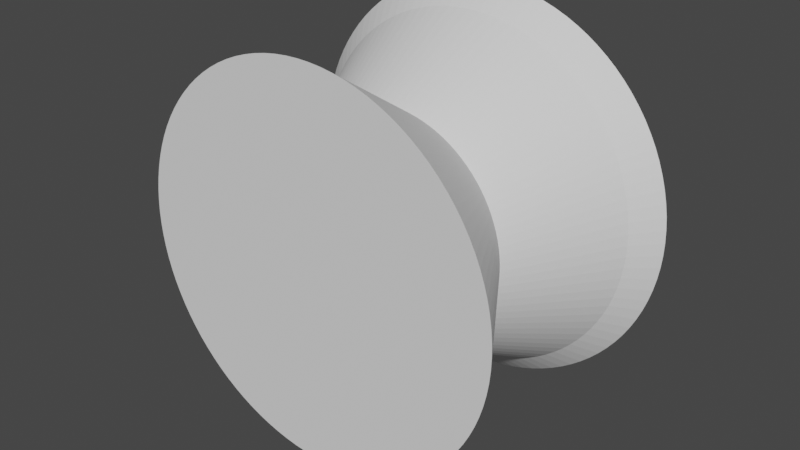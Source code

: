 # Source: nozzle.blend  (saved by Blender 2.80.75; exported with 4.5.12 LTS)
import bpy
from mathutils import Matrix  # noqa: F401  (used for matrix-valued properties, if any)

bpy.ops.wm.read_factory_settings(use_empty=True)
scene = bpy.context.scene
scene.name = 'Scene'

# ---- collections
col_collection = bpy.data.collections.new('Collection'); scene.collection.children.link(col_collection)

# ---- world
world_world = bpy.data.worlds.new('World'); scene.world = world_world
world_world.use_nodes = True; world_world.node_tree.nodes.clear()
_N = world_world.node_tree.nodes; _L = world_world.node_tree.links
n0 = _N.new('ShaderNodeOutputWorld'); n0.name = 'World Output'; n0.location = (300, 300)
n1 = _N.new('ShaderNodeBackground'); n1.name = 'Background'; n1.location = (10, 300)
n1.inputs[0].default_value = (0.05088, 0.05088, 0.05088, 1.0)
_L.new(n1.outputs[0], n0.inputs[0])
n0.is_active_output = True
world_world.color = (0.05088, 0.05088, 0.05088)
world_world.use_sun_shadow = False
world_world.sun_shadow_jitter_overblur = 0.0

# ---- meshes
me_cylinder = bpy.data.meshes.new('Cylinder')
me_cylinder.from_pydata([(0.7084, 0.2981, 5.962e-08), (0.8, 0.3981, 7.814e-08), (0.707, 0.2981, 0.04448), (0.7984, 0.3981, 0.05023), (0.7028, 0.2981, 0.08879), (0.7937, 0.3981, 0.1003), (0.6958, 0.2981, 0.1327), (0.7858, 0.3981, 0.1499), (0.6861, 0.2981, 0.1762), (0.7749, 0.3981, 0.199), (0.6737, 0.2981, 0.2189), (0.7608, 0.3981, 0.2472), (0.6587, 0.2981, 0.2608), (0.7438, 0.3981, 0.2945), (0.641, 0.2981, 0.3016), (0.7239, 0.3981, 0.3406), (0.6208, 0.2981, 0.3413), (0.701, 0.3981, 0.3854), (0.5981, 0.2981, 0.3796), (0.6755, 0.3981, 0.4287), (0.5731, 0.2981, 0.4164), (0.6472, 0.3981, 0.4702), (0.5458, 0.2981, 0.4515), (0.6164, 0.3981, 0.5099), (0.5164, 0.2981, 0.4849), (0.5832, 0.3981, 0.5476), (0.4849, 0.2981, 0.5164), (0.5476, 0.3981, 0.5832), (0.4515, 0.2981, 0.5458), (0.5099, 0.3981, 0.6164), (0.4164, 0.2981, 0.5731), (0.4702, 0.3981, 0.6472), (0.3796, 0.2981, 0.5981), (0.4287, 0.3981, 0.6755), (0.3413, 0.2981, 0.6208), (0.3854, 0.3981, 0.701), (0.3016, 0.2981, 0.641), (0.3406, 0.3981, 0.7239), (0.2608, 0.2981, 0.6587), (0.2945, 0.3981, 0.7438), (0.2189, 0.2981, 0.6737), (0.2472, 0.3981, 0.7608), (0.1762, 0.2981, 0.6861), (0.199, 0.3981, 0.7749), (0.1327, 0.2981, 0.6958), (0.1499, 0.3981, 0.7858), (0.08879, 0.2981, 0.7028), (0.1003, 0.3981, 0.7937), (0.04448, 0.2981, 0.707), (0.05023, 0.3981, 0.7984), (-5.865e-07, 0.2981, 0.7084), (-6.654e-07, 0.3981, 0.8), (-0.04448, 0.2981, 0.707), (-0.05023, 0.3981, 0.7984), (-0.08879, 0.2981, 0.7028), (-0.1003, 0.3981, 0.7937), (-0.1327, 0.2981, 0.6958), (-0.1499, 0.3981, 0.7858), (-0.1762, 0.2981, 0.6861), (-0.199, 0.3981, 0.7749), (-0.2189, 0.2981, 0.6737), (-0.2472, 0.3981, 0.7608), (-0.2608, 0.2981, 0.6587), (-0.2945, 0.3981, 0.7438), (-0.3016, 0.2981, 0.641), (-0.3406, 0.3981, 0.7239), (-0.3413, 0.2981, 0.6208), (-0.3854, 0.3981, 0.701), (-0.3796, 0.2981, 0.5981), (-0.4287, 0.3981, 0.6755), (-0.4164, 0.2981, 0.5731), (-0.4702, 0.3981, 0.6472), (-0.4516, 0.2981, 0.5458), (-0.5099, 0.3981, 0.6164), (-0.4849, 0.2981, 0.5164), (-0.5476, 0.3981, 0.5832), (-0.5164, 0.2981, 0.4849), (-0.5832, 0.3981, 0.5476), (-0.5458, 0.2981, 0.4515), (-0.6164, 0.3981, 0.5099), (-0.5731, 0.2981, 0.4164), (-0.6472, 0.3981, 0.4702), (-0.5981, 0.2981, 0.3796), (-0.6755, 0.3981, 0.4287), (-0.6208, 0.2981, 0.3413), (-0.701, 0.3981, 0.3854), (-0.641, 0.2981, 0.3016), (-0.7239, 0.3981, 0.3406), (-0.6587, 0.2981, 0.2608), (-0.7438, 0.3981, 0.2945), (-0.6737, 0.2981, 0.2189), (-0.7608, 0.3981, 0.2472), (-0.6861, 0.2981, 0.1762), (-0.7749, 0.3981, 0.199), (-0.6959, 0.2981, 0.1327), (-0.7858, 0.3981, 0.1499), (-0.7028, 0.2981, 0.08879), (-0.7937, 0.3981, 0.1003), (-0.707, 0.2981, 0.04448), (-0.7984, 0.3981, 0.05023), (-0.7084, 0.2981, -6.779e-07), (-0.8, 0.3981, -7.547e-07), (-0.707, 0.2981, -0.04448), (-0.7984, 0.3981, -0.05023), (-0.7028, 0.2981, -0.08879), (-0.7937, 0.3981, -0.1003), (-0.6958, 0.2981, -0.1327), (-0.7858, 0.3981, -0.1499), (-0.6861, 0.2981, -0.1762), (-0.7749, 0.3981, -0.199), (-0.6737, 0.2981, -0.2189), (-0.7608, 0.3981, -0.2472), (-0.6587, 0.2981, -0.2608), (-0.7438, 0.3981, -0.2945), (-0.641, 0.2981, -0.3016), (-0.7239, 0.3981, -0.3406), (-0.6208, 0.2981, -0.3413), (-0.701, 0.3981, -0.3854), (-0.5981, 0.2981, -0.3796), (-0.6755, 0.3981, -0.4287), (-0.5731, 0.2981, -0.4164), (-0.6472, 0.3981, -0.4702), (-0.5458, 0.2981, -0.4516), (-0.6164, 0.3981, -0.5099), (-0.5164, 0.2981, -0.4849), (-0.5832, 0.3981, -0.5476), (-0.4849, 0.2981, -0.5164), (-0.5476, 0.3981, -0.5832), (-0.4515, 0.2981, -0.5458), (-0.5099, 0.3981, -0.6164), (-0.4164, 0.2981, -0.5731), (-0.4702, 0.3981, -0.6472), (-0.3796, 0.2981, -0.5981), (-0.4287, 0.3981, -0.6755), (-0.3413, 0.2981, -0.6208), (-0.3854, 0.3981, -0.701), (-0.3016, 0.2981, -0.641), (-0.3406, 0.3981, -0.7239), (-0.2608, 0.2981, -0.6587), (-0.2945, 0.3981, -0.7438), (-0.2189, 0.2981, -0.6737), (-0.2472, 0.3981, -0.7608), (-0.1762, 0.2981, -0.6861), (-0.199, 0.3981, -0.7749), (-0.1327, 0.2981, -0.6958), (-0.1499, 0.3981, -0.7858), (-0.08879, 0.2981, -0.7028), (-0.1003, 0.3981, -0.7937), (-0.04448, 0.2981, -0.707), (-0.05023, 0.3981, -0.7984), (7.197e-07, 0.2981, -0.7084), (8.096e-07, 0.3981, -0.8), (0.04448, 0.2981, -0.707), (0.05023, 0.3981, -0.7984), (0.08879, 0.2981, -0.7028), (0.1003, 0.3981, -0.7937), (0.1327, 0.2981, -0.6958), (0.1499, 0.3981, -0.7858), (0.1762, 0.2981, -0.6861), (0.199, 0.3981, -0.7749), (0.2189, 0.2981, -0.6737), (0.2472, 0.3981, -0.7608), (0.2608, 0.2981, -0.6587), (0.2945, 0.3981, -0.7438), (0.3016, 0.2981, -0.641), (0.3406, 0.3981, -0.7239), (0.3413, 0.2981, -0.6208), (0.3854, 0.3981, -0.701), (0.3796, 0.2981, -0.5981), (0.4287, 0.3981, -0.6755), (0.4164, 0.2981, -0.5731), (0.4702, 0.3981, -0.6472), (0.4516, 0.2981, -0.5458), (0.5099, 0.3981, -0.6164), (0.4849, 0.2981, -0.5164), (0.5476, 0.3981, -0.5832), (0.5164, 0.2981, -0.4849), (0.5832, 0.3981, -0.5476), (0.5458, 0.2981, -0.4515), (0.6164, 0.3981, -0.5099), (0.5731, 0.2981, -0.4164), (0.6472, 0.3981, -0.4702), (0.5981, 0.2981, -0.3796), (0.6755, 0.3981, -0.4287), (0.6208, 0.2981, -0.3413), (0.701, 0.3981, -0.3854), (0.641, 0.2981, -0.3016), (0.7239, 0.3981, -0.3406), (0.6587, 0.2981, -0.2608), (0.7438, 0.3981, -0.2945), (0.6737, 0.2981, -0.2189), (0.7608, 0.3981, -0.2472), (0.6861, 0.2981, -0.1762), (0.7749, 0.3981, -0.199), (0.6958, 0.2981, -0.1327), (0.7858, 0.3981, -0.1499), (0.7028, 0.2981, -0.08878), (0.7937, 0.3981, -0.1003), (0.707, 0.2981, -0.04448), (0.7984, 0.3981, -0.05023), (0.7493, -0.5636, -4.33e-08), (0.7478, -0.5636, 0.04705), (0.7434, -0.5636, 0.09391), (0.736, -0.5636, 0.1404), (0.7258, -0.5636, 0.1863), (0.7126, -0.5636, 0.2315), (0.6967, -0.5636, 0.2758), (0.678, -0.5636, 0.319), (0.6566, -0.5636, 0.361), (0.6327, -0.5636, 0.4015), (0.6062, -0.5636, 0.4404), (0.5774, -0.5636, 0.4776), (0.5462, -0.5636, 0.5129), (0.5129, -0.5636, 0.5462), (0.4776, -0.5636, 0.5774), (0.4404, -0.5636, 0.6062), (0.4015, -0.5636, 0.6327), (0.361, -0.5636, 0.6566), (0.319, -0.5636, 0.678), (0.2758, -0.5636, 0.6967), (0.2315, -0.5636, 0.7126), (0.1863, -0.5636, 0.7258), (0.1404, -0.5636, 0.736), (0.09391, -0.5636, 0.7434), (0.04705, -0.5636, 0.7478), (-4.949e-07, -0.5636, 0.7493), (-0.04705, -0.5636, 0.7478), (-0.09391, -0.5636, 0.7434), (-0.1404, -0.5636, 0.736), (-0.1863, -0.5636, 0.7258), (-0.2315, -0.5636, 0.7126), (-0.2758, -0.5636, 0.6967), (-0.319, -0.5636, 0.678), (-0.361, -0.5636, 0.6566), (-0.4015, -0.5636, 0.6327), (-0.4404, -0.5636, 0.6062), (-0.4776, -0.5636, 0.5774), (-0.5129, -0.5636, 0.5462), (-0.5462, -0.5636, 0.5129), (-0.5774, -0.5636, 0.4776), (-0.6062, -0.5636, 0.4404), (-0.6327, -0.5636, 0.4015), (-0.6566, -0.5636, 0.361), (-0.678, -0.5636, 0.319), (-0.6967, -0.5636, 0.2758), (-0.7126, -0.5636, 0.2315), (-0.7258, -0.5636, 0.1863), (-0.736, -0.5636, 0.1404), (-0.7434, -0.5636, 0.09391), (-0.7478, -0.5636, 0.04705), (-0.7493, -0.5636, -8.234e-07), (-0.7478, -0.5636, -0.04705), (-0.7434, -0.5636, -0.09391), (-0.736, -0.5636, -0.1404), (-0.7258, -0.5636, -0.1863), (-0.7126, -0.5636, -0.2315), (-0.6967, -0.5636, -0.2758), (-0.678, -0.5636, -0.319), (-0.6566, -0.5636, -0.361), (-0.6327, -0.5636, -0.4015), (-0.6062, -0.5636, -0.4404), (-0.5774, -0.5636, -0.4776), (-0.5462, -0.5636, -0.5129), (-0.5129, -0.5636, -0.5462), (-0.4776, -0.5636, -0.5774), (-0.4404, -0.5636, -0.6062), (-0.4015, -0.5636, -0.6327), (-0.361, -0.5636, -0.6566), (-0.319, -0.5636, -0.678), (-0.2758, -0.5636, -0.6967), (-0.2315, -0.5636, -0.7126), (-0.1863, -0.5636, -0.7258), (-0.1404, -0.5636, -0.736), (-0.09391, -0.5636, -0.7434), (-0.04705, -0.5636, -0.7478), (8.866e-07, -0.5636, -0.7493), (0.04705, -0.5636, -0.7478), (0.09391, -0.5636, -0.7434), (0.1404, -0.5636, -0.736), (0.1863, -0.5636, -0.7258), (0.2315, -0.5636, -0.7126), (0.2758, -0.5636, -0.6967), (0.319, -0.5636, -0.678), (0.361, -0.5636, -0.6566), (0.4015, -0.5636, -0.6327), (0.4404, -0.5636, -0.6062), (0.4776, -0.5636, -0.5774), (0.5129, -0.5636, -0.5462), (0.5462, -0.5636, -0.5129), (0.5774, -0.5636, -0.4776), (0.6062, -0.5636, -0.4404), (0.6327, -0.5636, -0.4015), (0.6566, -0.5636, -0.361), (0.678, -0.5636, -0.319), (0.6967, -0.5636, -0.2758), (0.7126, -0.5636, -0.2315), (0.7258, -0.5636, -0.1863), (0.736, -0.5636, -0.1404), (0.7434, -0.5636, -0.09391), (0.7478, -0.5636, -0.04705), (0.3444, -0.1327, -0.3234), (0.3234, -0.1327, -0.3444), (-0.1175, -0.1327, -0.4576), (-0.146, -0.1327, -0.4494), (-0.4576, -0.1327, -0.1175), (-0.4641, -0.1327, -0.08853), (-0.3234, -0.1327, 0.3444), (-0.3012, -0.1327, 0.364), (0.146, -0.1327, 0.4494), (0.1739, -0.1327, 0.4393), (0.4641, -0.1327, 0.08853), (0.4688, -0.1327, 0.05922), (0.364, -0.1327, -0.3012), (-0.08853, -0.1327, -0.4641), (-0.4494, -0.1327, -0.146), (-0.3444, -0.1327, 0.3234), (0.1175, -0.1327, 0.4576), (0.4576, -0.1327, 0.1175), (0.3822, -0.1327, -0.2777), (-0.05922, -0.1327, -0.4688), (-0.4393, -0.1327, -0.1739), (-0.364, -0.1327, 0.3012), (0.08853, -0.1327, 0.4641), (0.4494, -0.1327, 0.146), (0.3989, -0.1327, -0.2532), (-0.02967, -0.1327, -0.4715), (-0.4275, -0.1327, -0.2012), (-0.3822, -0.1327, 0.2777), (0.05922, -0.1327, 0.4688), (0.4393, -0.1327, 0.1739), (0.414, -0.1327, -0.2276), (5.189e-07, -0.1327, -0.4725), (-0.414, -0.1327, -0.2276), (-0.3989, -0.1327, 0.2532), (0.02967, -0.1327, 0.4715), (0.4275, -0.1327, 0.2012), (0.4275, -0.1327, -0.2012), (0.02967, -0.1327, -0.4715), (-0.3989, -0.1327, -0.2532), (-0.414, -0.1327, 0.2276), (-3.522e-07, -0.1327, 0.4725), (0.414, -0.1327, 0.2276), (0.4393, -0.1327, -0.1739), (0.05922, -0.1327, -0.4688), (-0.3822, -0.1327, -0.2777), (-0.4275, -0.1327, 0.2012), (-0.02967, -0.1327, 0.4715), (0.3989, -0.1327, 0.2532), (0.4494, -0.1327, -0.146), (0.08853, -0.1327, -0.4641), (-0.364, -0.1327, -0.3012), (-0.4393, -0.1327, 0.1739), (-0.05922, -0.1327, 0.4688), (0.3822, -0.1327, 0.2777), (0.4576, -0.1327, -0.1175), (0.1175, -0.1327, -0.4576), (-0.3444, -0.1327, -0.3234), (-0.4494, -0.1327, 0.146), (-0.08853, -0.1327, 0.4641), (0.364, -0.1327, 0.3012), (0.4641, -0.1327, -0.08853), (0.146, -0.1327, -0.4494), (-0.3234, -0.1327, -0.3444), (-0.4576, -0.1327, 0.1175), (-0.1175, -0.1327, 0.4576), (0.3444, -0.1327, 0.3234), (0.4688, -0.1327, -0.05922), (0.1739, -0.1327, -0.4393), (-0.3012, -0.1327, -0.364), (-0.4641, -0.1327, 0.08853), (-0.146, -0.1327, 0.4494), (0.3234, -0.1327, 0.3444), (0.4715, -0.1327, -0.02967), (0.2012, -0.1327, -0.4275), (-0.2777, -0.1327, -0.3822), (-0.4688, -0.1327, 0.05922), (-0.1739, -0.1327, 0.4393), (0.3012, -0.1327, 0.364), (0.4725, -0.1327, 3.324e-09), (0.2276, -0.1327, -0.414), (-0.2532, -0.1327, -0.3989), (-0.4715, -0.1327, 0.02967), (-0.2012, -0.1327, 0.4275), (0.2777, -0.1327, 0.3822), (0.2532, -0.1327, -0.3989), (-0.2276, -0.1327, -0.414), (-0.4725, -0.1327, -4.886e-07), (-0.2276, -0.1327, 0.414), (0.2532, -0.1327, 0.3989), (0.2777, -0.1327, -0.3822), (-0.2012, -0.1327, -0.4275), (-0.4715, -0.1327, -0.02967), (-0.2532, -0.1327, 0.3989), (0.2276, -0.1327, 0.414), (0.3012, -0.1327, -0.364), (-0.1739, -0.1327, -0.4393), (-0.4688, -0.1327, -0.05922), (0.4715, -0.1327, 0.02967), (-0.2777, -0.1327, 0.3822), (0.2012, -0.1327, 0.4275)], [], [(0, 1, 3, 2), (2, 3, 5, 4), (4, 5, 7, 6), (6, 7, 9, 8), (8, 9, 11, 10), (10, 11, 13, 12), (12, 13, 15, 14), (14, 15, 17, 16), (16, 17, 19, 18), (18, 19, 21, 20), (20, 21, 23, 22), (22, 23, 25, 24), (24, 25, 27, 26), (26, 27, 29, 28), (28, 29, 31, 30), (30, 31, 33, 32), (32, 33, 35, 34), (34, 35, 37, 36), (36, 37, 39, 38), (38, 39, 41, 40), (40, 41, 43, 42), (42, 43, 45, 44), (44, 45, 47, 46), (46, 47, 49, 48), (48, 49, 51, 50), (50, 51, 53, 52), (52, 53, 55, 54), (54, 55, 57, 56), (56, 57, 59, 58), (58, 59, 61, 60), (60, 61, 63, 62), (62, 63, 65, 64), (64, 65, 67, 66), (66, 67, 69, 68), (68, 69, 71, 70), (70, 71, 73, 72), (72, 73, 75, 74), (74, 75, 77, 76), (76, 77, 79, 78), (78, 79, 81, 80), (80, 81, 83, 82), (82, 83, 85, 84), (84, 85, 87, 86), (86, 87, 89, 88), (88, 89, 91, 90), (90, 91, 93, 92), (92, 93, 95, 94), (94, 95, 97, 96), (96, 97, 99, 98), (98, 99, 101, 100), (100, 101, 103, 102), (102, 103, 105, 104), (104, 105, 107, 106), (106, 107, 109, 108), (108, 109, 111, 110), (110, 111, 113, 112), (112, 113, 115, 114), (114, 115, 117, 116), (116, 117, 119, 118), (118, 119, 121, 120), (120, 121, 123, 122), (122, 123, 125, 124), (124, 125, 127, 126), (126, 127, 129, 128), (128, 129, 131, 130), (130, 131, 133, 132), (132, 133, 135, 134), (134, 135, 137, 136), (136, 137, 139, 138), (138, 139, 141, 140), (140, 141, 143, 142), (142, 143, 145, 144), (144, 145, 147, 146), (146, 147, 149, 148), (148, 149, 151, 150), (150, 151, 153, 152), (152, 153, 155, 154), (154, 155, 157, 156), (156, 157, 159, 158), (158, 159, 161, 160), (160, 161, 163, 162), (162, 163, 165, 164), (164, 165, 167, 166), (166, 167, 169, 168), (168, 169, 171, 170), (170, 171, 173, 172), (172, 173, 175, 174), (174, 175, 177, 176), (176, 177, 179, 178), (178, 179, 181, 180), (180, 181, 183, 182), (182, 183, 185, 184), (184, 185, 187, 186), (186, 187, 189, 188), (188, 189, 191, 190), (190, 191, 193, 192), (192, 193, 195, 194), (194, 195, 197, 196), (3, 1, 199, 197, 195, 193, 191, 189, 187, 185, 183, 181, 179, 177, 175, 173, 171, 169, 167, 165, 163, 161, 159, 157, 155, 153, 151, 149, 147, 145, 143, 141, 139, 137, 135, 133, 131, 129, 127, 125, 123, 121, 119, 117, 115, 113, 111, 109, 107, 105, 103, 101, 99, 97, 95, 93, 91, 89, 87, 85, 83, 81, 79, 77, 75, 73, 71, 69, 67, 65, 63, 61, 59, 57, 55, 53, 51, 49, 47, 45, 43, 41, 39, 37, 35, 33, 31, 29, 27, 25, 23, 21, 19, 17, 15, 13, 11, 9, 7, 5), (196, 197, 199, 198), (198, 199, 1, 0), (301, 300, 288, 287), (200, 201, 202, 203, 204, 205, 206, 207, 208, 209, 210, 211, 212, 213, 214, 215, 216, 217, 218, 219, 220, 221, 222, 223, 224, 225, 226, 227, 228, 229, 230, 231, 232, 233, 234, 235, 236, 237, 238, 239, 240, 241, 242, 243, 244, 245, 246, 247, 248, 249, 250, 251, 252, 253, 254, 255, 256, 257, 258, 259, 260, 261, 262, 263, 264, 265, 266, 267, 268, 269, 270, 271, 272, 273, 274, 275, 276, 277, 278, 279, 280, 281, 282, 283, 284, 285, 286, 287, 288, 289, 290, 291, 292, 293, 294, 295, 296, 297, 298, 299), (303, 302, 271, 270), (305, 304, 254, 253), (307, 306, 237, 236), (309, 308, 220, 219), (311, 310, 203, 202), (300, 312, 289, 288), (302, 313, 272, 271), (304, 314, 255, 254), (306, 315, 238, 237), (308, 316, 221, 220), (310, 317, 204, 203), (312, 318, 290, 289), (313, 319, 273, 272), (314, 320, 256, 255), (315, 321, 239, 238), (316, 322, 222, 221), (317, 323, 205, 204), (318, 324, 291, 290), (319, 325, 274, 273), (320, 326, 257, 256), (321, 327, 240, 239), (322, 328, 223, 222), (323, 329, 206, 205), (324, 330, 292, 291), (325, 331, 275, 274), (326, 332, 258, 257), (327, 333, 241, 240), (328, 334, 224, 223), (329, 335, 207, 206), (330, 336, 293, 292), (331, 337, 276, 275), (332, 338, 259, 258), (333, 339, 242, 241), (334, 340, 225, 224), (335, 341, 208, 207), (336, 342, 294, 293), (337, 343, 277, 276), (338, 344, 260, 259), (339, 345, 243, 242), (340, 346, 226, 225), (341, 347, 209, 208), (342, 348, 295, 294), (343, 349, 278, 277), (344, 350, 261, 260), (345, 351, 244, 243), (346, 352, 227, 226), (347, 353, 210, 209), (348, 354, 296, 295), (349, 355, 279, 278), (350, 356, 262, 261), (351, 357, 245, 244), (352, 358, 228, 227), (353, 359, 211, 210), (354, 360, 297, 296), (355, 361, 280, 279), (356, 362, 263, 262), (357, 363, 246, 245), (358, 364, 229, 228), (359, 365, 212, 211), (360, 366, 298, 297), (361, 367, 281, 280), (362, 368, 264, 263), (363, 369, 247, 246), (364, 370, 230, 229), (365, 371, 213, 212), (366, 372, 299, 298), (367, 373, 282, 281), (368, 374, 265, 264), (369, 375, 248, 247), (370, 376, 231, 230), (371, 377, 214, 213), (372, 378, 200, 299), (373, 379, 283, 282), (374, 380, 266, 265), (375, 381, 249, 248), (376, 382, 232, 231), (377, 383, 215, 214), (379, 384, 284, 283), (380, 385, 267, 266), (381, 386, 250, 249), (382, 387, 233, 232), (383, 388, 216, 215), (384, 389, 285, 284), (385, 390, 268, 267), (386, 391, 251, 250), (387, 392, 234, 233), (388, 393, 217, 216), (389, 394, 286, 285), (390, 395, 269, 268), (391, 396, 252, 251), (378, 397, 201, 200), (392, 398, 235, 234), (393, 399, 218, 217), (394, 301, 287, 286), (395, 303, 270, 269), (396, 305, 253, 252), (398, 307, 236, 235), (399, 309, 219, 218), (397, 311, 202, 201), (2, 4, 311, 397), (36, 38, 309, 399), (70, 72, 307, 398), (104, 106, 305, 396), (138, 140, 303, 395), (172, 174, 301, 394), (34, 36, 399, 393), (68, 70, 398, 392), (0, 2, 397, 378), (102, 104, 396, 391), (136, 138, 395, 390), (170, 172, 394, 389), (32, 34, 393, 388), (66, 68, 392, 387), (100, 102, 391, 386), (134, 136, 390, 385), (168, 170, 389, 384), (30, 32, 388, 383), (64, 66, 387, 382), (98, 100, 386, 381), (132, 134, 385, 380), (166, 168, 384, 379), (28, 30, 383, 377), (62, 64, 382, 376), (96, 98, 381, 375), (130, 132, 380, 374), (164, 166, 379, 373), (198, 0, 378, 372), (26, 28, 377, 371), (60, 62, 376, 370), (94, 96, 375, 369), (128, 130, 374, 368), (162, 164, 373, 367), (196, 198, 372, 366), (24, 26, 371, 365), (58, 60, 370, 364), (92, 94, 369, 363), (126, 128, 368, 362), (160, 162, 367, 361), (194, 196, 366, 360), (22, 24, 365, 359), (56, 58, 364, 358), (90, 92, 363, 357), (124, 126, 362, 356), (158, 160, 361, 355), (192, 194, 360, 354), (20, 22, 359, 353), (54, 56, 358, 352), (88, 90, 357, 351), (122, 124, 356, 350), (156, 158, 355, 349), (190, 192, 354, 348), (18, 20, 353, 347), (52, 54, 352, 346), (86, 88, 351, 345), (120, 122, 350, 344), (154, 156, 349, 343), (188, 190, 348, 342), (16, 18, 347, 341), (50, 52, 346, 340), (84, 86, 345, 339), (118, 120, 344, 338), (152, 154, 343, 337), (186, 188, 342, 336), (14, 16, 341, 335), (48, 50, 340, 334), (82, 84, 339, 333), (116, 118, 338, 332), (150, 152, 337, 331), (184, 186, 336, 330), (12, 14, 335, 329), (46, 48, 334, 328), (80, 82, 333, 327), (114, 116, 332, 326), (148, 150, 331, 325), (182, 184, 330, 324), (10, 12, 329, 323), (44, 46, 328, 322), (78, 80, 327, 321), (112, 114, 326, 320), (146, 148, 325, 319), (180, 182, 324, 318), (8, 10, 323, 317), (42, 44, 322, 316), (76, 78, 321, 315), (110, 112, 320, 314), (144, 146, 319, 313), (178, 180, 318, 312), (6, 8, 317, 310), (40, 42, 316, 308), (74, 76, 315, 306), (108, 110, 314, 304), (142, 144, 313, 302), (176, 178, 312, 300), (4, 6, 310, 311), (38, 40, 308, 309), (72, 74, 306, 307), (106, 108, 304, 305), (140, 142, 302, 303), (174, 176, 300, 301)])
_uv = me_cylinder.uv_layers.new(name='UVMap')
_uv.uv.foreach_set('vector', [1.0, 0.5, 1.0, 1.0, 0.99, 1.0, 0.99, 0.5, 0.99, 0.5, 0.99, 1.0, 0.98, 1.0, 0.98, 0.5, 0.98, 0.5, 0.98, 1.0, 0.97, 1.0, 0.97, 0.5, 0.97, 0.5, 0.97, 1.0, 0.96, 1.0, 0.96, 0.5, 0.96, 0.5, 0.96, 1.0, 0.95, 1.0, 0.95, 0.5, 0.95, 0.5, 0.95, 1.0, 0.94, 1.0, 0.94, 0.5, 0.94, 0.5, 0.94, 1.0, 0.93, 1.0, 0.93, 0.5, 0.93, 0.5, 0.93, 1.0, 0.92, 1.0, 0.92, 0.5, 0.92, 0.5, 0.92, 1.0, 0.91, 1.0, 0.91, 0.5, 0.91, 0.5, 0.91, 1.0, 0.9, 1.0, 0.9, 0.5, 0.9, 0.5, 0.9, 1.0, 0.89, 1.0, 0.89, 0.5, 0.89, 0.5, 0.89, 1.0, 0.88, 1.0, 0.88, 0.5, 0.88, 0.5, 0.88, 1.0, 0.87, 1.0, 0.87, 0.5, 0.87, 0.5, 0.87, 1.0, 0.86, 1.0, 0.86, 0.5, 0.86, 0.5, 0.86, 1.0, 0.85, 1.0, 0.85, 0.5, 0.85, 0.5, 0.85, 1.0, 0.84, 1.0, 0.84, 0.5, 0.84, 0.5, 0.84, 1.0, 0.83, 1.0, 0.83, 0.5, 0.83, 0.5, 0.83, 1.0, 0.82, 1.0, 0.82, 0.5, 0.82, 0.5, 0.82, 1.0, 0.81, 1.0, 0.81, 0.5, 0.81, 0.5, 0.81, 1.0, 0.8, 1.0, 0.8, 0.5, 0.8, 0.5, 0.8, 1.0, 0.79, 1.0, 0.79, 0.5, 0.79, 0.5, 0.79, 1.0, 0.78, 1.0, 0.78, 0.5, 0.78, 0.5, 0.78, 1.0, 0.77, 1.0, 0.77, 0.5, 0.77, 0.5, 0.77, 1.0, 0.76, 1.0, 0.76, 0.5, 0.76, 0.5, 0.76, 1.0, 0.75, 1.0, 0.75, 0.5, 0.75, 0.5, 0.75, 1.0, 0.74, 1.0, 0.74, 0.5, 0.74, 0.5, 0.74, 1.0, 0.73, 1.0, 0.73, 0.5, 0.73, 0.5, 0.73, 1.0, 0.72, 1.0, 0.72, 0.5, 0.72, 0.5, 0.72, 1.0, 0.71, 1.0, 0.71, 0.5, 0.71, 0.5, 0.71, 1.0, 0.7, 1.0, 0.7, 0.5, 0.7, 0.5, 0.7, 1.0, 0.69, 1.0, 0.69, 0.5, 0.69, 0.5, 0.69, 1.0, 0.68, 1.0, 0.68, 0.5, 0.68, 0.5, 0.68, 1.0, 0.67, 1.0, 0.67, 0.5, 0.67, 0.5, 0.67, 1.0, 0.66, 1.0, 0.66, 0.5, 0.66, 0.5, 0.66, 1.0, 0.65, 1.0, 0.65, 0.5, 0.65, 0.5, 0.65, 1.0, 0.64, 1.0, 0.64, 0.5, 0.64, 0.5, 0.64, 1.0, 0.63, 1.0, 0.63, 0.5, 0.63, 0.5, 0.63, 1.0, 0.62, 1.0, 0.62, 0.5, 0.62, 0.5, 0.62, 1.0, 0.61, 1.0, 0.61, 0.5, 0.61, 0.5, 0.61, 1.0, 0.6, 1.0, 0.6, 0.5, 0.6, 0.5, 0.6, 1.0, 0.59, 1.0, 0.59, 0.5, 0.59, 0.5, 0.59, 1.0, 0.58, 1.0, 0.58, 0.5, 0.58, 0.5, 0.58, 1.0, 0.57, 1.0, 0.57, 0.5, 0.57, 0.5, 0.57, 1.0, 0.56, 1.0, 0.56, 0.5, 0.56, 0.5, 0.56, 1.0, 0.55, 1.0, 0.55, 0.5, 0.55, 0.5, 0.55, 1.0, 0.54, 1.0, 0.54, 0.5, 0.54, 0.5, 0.54, 1.0, 0.53, 1.0, 0.53, 0.5, 0.53, 0.5, 0.53, 1.0, 0.52, 1.0, 0.52, 0.5, 0.52, 0.5, 0.52, 1.0, 0.51, 1.0, 0.51, 0.5, 0.51, 0.5, 0.51, 1.0, 0.5, 1.0, 0.5, 0.5, 0.5, 0.5, 0.5, 1.0, 0.49, 1.0, 0.49, 0.5, 0.49, 0.5, 0.49, 1.0, 0.48, 1.0, 0.48, 0.5, 0.48, 0.5, 0.48, 1.0, 0.47, 1.0, 0.47, 0.5, 0.47, 0.5, 0.47, 1.0, 0.46, 1.0, 0.46, 0.5, 0.46, 0.5, 0.46, 1.0, 0.45, 1.0, 0.45, 0.5, 0.45, 0.5, 0.45, 1.0, 0.44, 1.0, 0.44, 0.5, 0.44, 0.5, 0.44, 1.0, 0.43, 1.0, 0.43, 0.5, 0.43, 0.5, 0.43, 1.0, 0.42, 1.0, 0.42, 0.5, 0.42, 0.5, 0.42, 1.0, 0.41, 1.0, 0.41, 0.5, 0.41, 0.5, 0.41, 1.0, 0.4, 1.0, 0.4, 0.5, 0.4, 0.5, 0.4, 1.0, 0.39, 1.0, 0.39, 0.5, 0.39, 0.5, 0.39, 1.0, 0.38, 1.0, 0.38, 0.5, 0.38, 0.5, 0.38, 1.0, 0.37, 1.0, 0.37, 0.5, 0.37, 0.5, 0.37, 1.0, 0.36, 1.0, 0.36, 0.5, 0.36, 0.5, 0.36, 1.0, 0.35, 1.0, 0.35, 0.5, 0.35, 0.5, 0.35, 1.0, 0.34, 1.0, 0.34, 0.5, 0.34, 0.5, 0.34, 1.0, 0.33, 1.0, 0.33, 0.5, 0.33, 0.5, 0.33, 1.0, 0.32, 1.0, 0.32, 0.5, 0.32, 0.5, 0.32, 1.0, 0.31, 1.0, 0.31, 0.5, 0.31, 0.5, 0.31, 1.0, 0.3, 1.0, 0.3, 0.5, 0.3, 0.5, 0.3, 1.0, 0.29, 1.0, 0.29, 0.5, 0.29, 0.5, 0.29, 1.0, 0.28, 1.0, 0.28, 0.5, 0.28, 0.5, 0.28, 1.0, 0.27, 1.0, 0.27, 0.5, 0.27, 0.5, 0.27, 1.0, 0.26, 1.0, 0.26, 0.5, 0.26, 0.5, 0.26, 1.0, 0.25, 1.0, 0.25, 0.5, 0.25, 0.5, 0.25, 1.0, 0.24, 1.0, 0.24, 0.5, 0.24, 0.5, 0.24, 1.0, 0.23, 1.0, 0.23, 0.5, 0.23, 0.5, 0.23, 1.0, 0.22, 1.0, 0.22, 0.5, 0.22, 0.5, 0.22, 1.0, 0.21, 1.0, 0.21, 0.5, 0.21, 0.5, 0.21, 1.0, 0.2, 1.0, 0.2, 0.5, 0.2, 0.5, 0.2, 1.0, 0.19, 1.0, 0.19, 0.5, 0.19, 0.5, 0.19, 1.0, 0.18, 1.0, 0.18, 0.5, 0.18, 0.5, 0.18, 1.0, 0.17, 1.0, 0.17, 0.5, 0.17, 0.5, 0.17, 1.0, 0.16, 1.0, 0.16, 0.5, 0.16, 0.5, 0.16, 1.0, 0.15, 1.0, 0.15, 0.5, 0.15, 0.5, 0.15, 1.0, 0.14, 1.0, 0.14, 0.5, 0.14, 0.5, 0.14, 1.0, 0.13, 1.0, 0.13, 0.5, 0.13, 0.5, 0.13, 1.0, 0.12, 1.0, 0.12, 0.5, 0.12, 0.5, 0.12, 1.0, 0.11, 1.0, 0.11, 0.5, 0.11, 0.5, 0.11, 1.0, 0.1, 1.0, 0.1, 0.5, 0.1, 0.5, 0.1, 1.0, 0.09, 1.0, 0.09, 0.5, 0.09, 0.5, 0.09, 1.0, 0.08, 1.0, 0.08, 0.5, 0.08, 0.5, 0.08, 1.0, 0.07, 1.0, 0.07, 0.5, 0.07, 0.5, 0.07, 1.0, 0.06, 1.0, 0.06, 0.5, 0.06, 0.5, 0.06, 1.0, 0.05, 1.0, 0.05, 0.5, 0.05, 0.5, 0.05, 1.0, 0.04, 1.0, 0.04, 0.5, 0.04, 0.5, 0.04, 1.0, 0.03, 1.0, 0.03, 0.5, 0.03, 0.5, 0.03, 1.0, 0.02, 1.0, 0.02, 0.5, 0.2651, 0.4895, 0.25, 0.49, 0.2349, 0.4895, 0.2199, 0.4881, 0.205, 0.4857, 0.1903, 0.4825, 0.1758, 0.4783, 0.1617, 0.4731, 0.1478, 0.4672, 0.1344, 0.4603, 0.1214, 0.4526, 0.1089, 0.4442, 0.09702, 0.4349, 0.08571, 0.425, 0.07505, 0.4143, 0.06508, 0.403, 0.05584, 0.3911, 0.04736, 0.3786, 0.03969, 0.3656, 0.03284, 0.3522, 0.02685, 0.3384, 0.02175, 0.3242, 0.01754, 0.3097, 0.01425, 0.295, 0.01189, 0.2801, 0.01047, 0.2651, 0.01, 0.25, 0.01047, 0.2349, 0.01189, 0.2199, 0.01425, 0.205, 0.01754, 0.1903, 0.02175, 0.1758, 0.02685, 0.1617, 0.03284, 0.1478, 0.03969, 0.1344, 0.04736, 0.1214, 0.05584, 0.1089, 0.06508, 0.09702, 0.07505, 0.08571, 0.08571, 0.07505, 0.09702, 0.06508, 0.1089, 0.05584, 0.1214, 0.04736, 0.1344, 0.03969, 0.1478, 0.03284, 0.1616, 0.02685, 0.1758, 0.02175, 0.1903, 0.01754, 0.205, 0.01425, 0.2199, 0.01189, 0.2349, 0.01047, 0.25, 0.01, 0.2651, 0.01047, 0.2801, 0.01189, 0.295, 0.01425, 0.3097, 0.01754, 0.3242, 0.02175, 0.3383, 0.02685, 0.3522, 0.03284, 0.3656, 0.03969, 0.3786, 0.04736, 0.3911, 0.05584, 0.403, 0.06508, 0.4143, 0.07505, 0.425, 0.08571, 0.4349, 0.09702, 0.4442, 0.1089, 0.4526, 0.1214, 0.4603, 0.1344, 0.4672, 0.1478, 0.4731, 0.1616, 0.4783, 0.1758, 0.4825, 0.1903, 0.4857, 0.205, 0.4881, 0.2199, 0.4895, 0.2349, 0.49, 0.25, 0.4895, 0.2651, 0.4881, 0.2801, 0.4857, 0.295, 0.4825, 0.3097, 0.4783, 0.3242, 0.4731, 0.3383, 0.4672, 0.3522, 0.4603, 0.3656, 0.4526, 0.3786, 0.4442, 0.3911, 0.4349, 0.403, 0.425, 0.4143, 0.4143, 0.425, 0.403, 0.4349, 0.3911, 0.4442, 0.3786, 0.4526, 0.3656, 0.4603, 0.3522, 0.4672, 0.3383, 0.4731, 0.3242, 0.4783, 0.3097, 0.4825, 0.295, 0.4857, 0.2801, 0.4881, 0.02, 0.5, 0.02, 1.0, 0.01, 1.0, 0.01, 0.5, 0.01, 0.5, 0.01, 1.0, 6.706e-07, 1.0, 6.706e-07, 0.5, 0.13, 0.5, 0.12, 0.5, 0.12, 0.5, 0.13, 0.5, 0.75, 0.49, 0.7651, 0.4895, 0.7801, 0.4881, 0.795, 0.4857, 0.8097, 0.4825, 0.8242, 0.4783, 0.8383, 0.4731, 0.8522, 0.4672, 0.8656, 0.4603, 0.8786, 0.4526, 0.8911, 0.4442, 0.903, 0.4349, 0.9143, 0.425, 0.925, 0.4143, 0.9349, 0.403, 0.9442, 0.3911, 0.9526, 0.3786, 0.9603, 0.3656, 0.9672, 0.3522, 0.9731, 0.3383, 0.9783, 0.3242, 0.9825, 0.3097, 0.9857, 0.295, 0.9881, 0.2801, 0.9895, 0.2651, 0.99, 0.25, 0.9895, 0.2349, 0.9881, 0.2199, 0.9857, 0.205, 0.9825, 0.1903, 0.9783, 0.1758, 0.9731, 0.1616, 0.9672, 0.1478, 0.9603, 0.1344, 0.9526, 0.1214, 0.9442, 0.1089, 0.9349, 0.09702, 0.925, 0.08571, 0.9143, 0.07505, 0.903, 0.06508, 0.8911, 0.05584, 0.8786, 0.04736, 0.8656, 0.03969, 0.8522, 0.03284, 0.8383, 0.02685, 0.8242, 0.02175, 0.8097, 0.01754, 0.795, 0.01425, 0.7801, 0.01189, 0.7651, 0.01047, 0.75, 0.01, 0.7349, 0.01047, 0.7199, 0.01189, 0.705, 0.01425, 0.6903, 0.01754, 0.6758, 0.02175, 0.6616, 0.02685, 0.6478, 0.03284, 0.6344, 0.03969, 0.6214, 0.04736, 0.6089, 0.05584, 0.597, 0.06508, 0.5857, 0.07505, 0.575, 0.08571, 0.5651, 0.09702, 0.5558, 0.1089, 0.5474, 0.1214, 0.5397, 0.1344, 0.5328, 0.1478, 0.5269, 0.1617, 0.5217, 0.1758, 0.5175, 0.1903, 0.5143, 0.205, 0.5119, 0.2199, 0.5105, 0.2349, 0.51, 0.25, 0.5105, 0.2651, 0.5119, 0.2801, 0.5143, 0.295, 0.5175, 0.3097, 0.5217, 0.3242, 0.5269, 0.3384, 0.5328, 0.3522, 0.5397, 0.3656, 0.5474, 0.3786, 0.5558, 0.3911, 0.5651, 0.403, 0.575, 0.4143, 0.5857, 0.425, 0.597, 0.4349, 0.6089, 0.4442, 0.6214, 0.4526, 0.6344, 0.4603, 0.6478, 0.4672, 0.6617, 0.4731, 0.6758, 0.4783, 0.6903, 0.4825, 0.705, 0.4857, 0.7199, 0.4881, 0.7349, 0.4895, 0.3, 0.5, 0.29, 0.5, 0.29, 0.5, 0.3, 0.5, 0.47, 0.5, 0.46, 0.5, 0.46, 0.5, 0.47, 0.5, 0.64, 0.5, 0.63, 0.5, 0.63, 0.5, 0.64, 0.5, 0.81, 0.5, 0.8, 0.5, 0.8, 0.5, 0.81, 0.5, 0.98, 0.5, 0.97, 0.5, 0.97, 0.5, 0.98, 0.5, 0.12, 0.5, 0.11, 0.5, 0.11, 0.5, 0.12, 0.5, 0.29, 0.5, 0.28, 0.5, 0.28, 0.5, 0.29, 0.5, 0.46, 0.5, 0.45, 0.5, 0.45, 0.5, 0.46, 0.5, 0.63, 0.5, 0.62, 0.5, 0.62, 0.5, 0.63, 0.5, 0.8, 0.5, 0.79, 0.5, 0.79, 0.5, 0.8, 0.5, 0.97, 0.5, 0.96, 0.5, 0.96, 0.5, 0.97, 0.5, 0.11, 0.5, 0.1, 0.5, 0.1, 0.5, 0.11, 0.5, 0.28, 0.5, 0.27, 0.5, 0.27, 0.5, 0.28, 0.5, 0.45, 0.5, 0.44, 0.5, 0.44, 0.5, 0.45, 0.5, 0.62, 0.5, 0.61, 0.5, 0.61, 0.5, 0.62, 0.5, 0.79, 0.5, 0.78, 0.5, 0.78, 0.5, 0.79, 0.5, 0.96, 0.5, 0.95, 0.5, 0.95, 0.5, 0.96, 0.5, 0.1, 0.5, 0.09, 0.5, 0.09, 0.5, 0.1, 0.5, 0.27, 0.5, 0.26, 0.5, 0.26, 0.5, 0.27, 0.5, 0.44, 0.5, 0.43, 0.5, 0.43, 0.5, 0.44, 0.5, 0.61, 0.5, 0.6, 0.5, 0.6, 0.5, 0.61, 0.5, 0.78, 0.5, 0.77, 0.5, 0.77, 0.5, 0.78, 0.5, 0.95, 0.5, 0.94, 0.5, 0.94, 0.5, 0.95, 0.5, 0.09, 0.5, 0.08, 0.5, 0.08, 0.5, 0.09, 0.5, 0.26, 0.5, 0.25, 0.5, 0.25, 0.5, 0.26, 0.5, 0.43, 0.5, 0.42, 0.5, 0.42, 0.5, 0.43, 0.5, 0.6, 0.5, 0.59, 0.5, 0.59, 0.5, 0.6, 0.5, 0.77, 0.5, 0.76, 0.5, 0.76, 0.5, 0.77, 0.5, 0.94, 0.5, 0.93, 0.5, 0.93, 0.5, 0.94, 0.5, 0.08, 0.5, 0.07, 0.5, 0.07, 0.5, 0.08, 0.5, 0.25, 0.5, 0.24, 0.5, 0.24, 0.5, 0.25, 0.5, 0.42, 0.5, 0.41, 0.5, 0.41, 0.5, 0.42, 0.5, 0.59, 0.5, 0.58, 0.5, 0.58, 0.5, 0.59, 0.5, 0.76, 0.5, 0.75, 0.5, 0.75, 0.5, 0.76, 0.5, 0.93, 0.5, 0.92, 0.5, 0.92, 0.5, 0.93, 0.5, 0.07, 0.5, 0.06, 0.5, 0.06, 0.5, 0.07, 0.5, 0.24, 0.5, 0.23, 0.5, 0.23, 0.5, 0.24, 0.5, 0.41, 0.5, 0.4, 0.5, 0.4, 0.5, 0.41, 0.5, 0.58, 0.5, 0.57, 0.5, 0.57, 0.5, 0.58, 0.5, 0.75, 0.5, 0.74, 0.5, 0.74, 0.5, 0.75, 0.5, 0.92, 0.5, 0.91, 0.5, 0.91, 0.5, 0.92, 0.5, 0.06, 0.5, 0.05, 0.5, 0.05, 0.5, 0.06, 0.5, 0.23, 0.5, 0.22, 0.5, 0.22, 0.5, 0.23, 0.5, 0.4, 0.5, 0.39, 0.5, 0.39, 0.5, 0.4, 0.5, 0.57, 0.5, 0.56, 0.5, 0.56, 0.5, 0.57, 0.5, 0.74, 0.5, 0.73, 0.5, 0.73, 0.5, 0.74, 0.5, 0.91, 0.5, 0.9, 0.5, 0.9, 0.5, 0.91, 0.5, 0.05, 0.5, 0.04, 0.5, 0.04, 0.5, 0.05, 0.5, 0.22, 0.5, 0.21, 0.5, 0.21, 0.5, 0.22, 0.5, 0.39, 0.5, 0.38, 0.5, 0.38, 0.5, 0.39, 0.5, 0.56, 0.5, 0.55, 0.5, 0.55, 0.5, 0.56, 0.5, 0.73, 0.5, 0.72, 0.5, 0.72, 0.5, 0.73, 0.5, 0.9, 0.5, 0.89, 0.5, 0.89, 0.5, 0.9, 0.5, 0.04, 0.5, 0.03, 0.5, 0.03, 0.5, 0.04, 0.5, 0.21, 0.5, 0.2, 0.5, 0.2, 0.5, 0.21, 0.5, 0.38, 0.5, 0.37, 0.5, 0.37, 0.5, 0.38, 0.5, 0.55, 0.5, 0.54, 0.5, 0.54, 0.5, 0.55, 0.5, 0.72, 0.5, 0.71, 0.5, 0.71, 0.5, 0.72, 0.5, 0.89, 0.5, 0.88, 0.5, 0.88, 0.5, 0.89, 0.5, 0.03, 0.5, 0.02, 0.5, 0.02, 0.5, 0.03, 0.5, 0.2, 0.5, 0.19, 0.5, 0.19, 0.5, 0.2, 0.5, 0.37, 0.5, 0.36, 0.5, 0.36, 0.5, 0.37, 0.5, 0.54, 0.5, 0.53, 0.5, 0.53, 0.5, 0.54, 0.5, 0.71, 0.5, 0.7, 0.5, 0.7, 0.5, 0.71, 0.5, 0.88, 0.5, 0.87, 0.5, 0.87, 0.5, 0.88, 0.5, 0.02, 0.5, 0.01, 0.5, 0.01, 0.5, 0.02, 0.5, 0.19, 0.5, 0.18, 0.5, 0.18, 0.5, 0.19, 0.5, 0.36, 0.5, 0.35, 0.5, 0.35, 0.5, 0.36, 0.5, 0.53, 0.5, 0.52, 0.5, 0.52, 0.5, 0.53, 0.5, 0.7, 0.5, 0.69, 0.5, 0.69, 0.5, 0.7, 0.5, 0.87, 0.5, 0.86, 0.5, 0.86, 0.5, 0.87, 0.5, 0.01, 0.5, 6.706e-07, 0.5, 6.706e-07, 0.5, 0.01, 0.5, 0.18, 0.5, 0.17, 0.5, 0.17, 0.5, 0.18, 0.5, 0.35, 0.5, 0.34, 0.5, 0.34, 0.5, 0.35, 0.5, 0.52, 0.5, 0.51, 0.5, 0.51, 0.5, 0.52, 0.5, 0.69, 0.5, 0.68, 0.5, 0.68, 0.5, 0.69, 0.5, 0.86, 0.5, 0.85, 0.5, 0.85, 0.5, 0.86, 0.5, 0.17, 0.5, 0.16, 0.5, 0.16, 0.5, 0.17, 0.5, 0.34, 0.5, 0.33, 0.5, 0.33, 0.5, 0.34, 0.5, 0.51, 0.5, 0.5, 0.5, 0.5, 0.5, 0.51, 0.5, 0.68, 0.5, 0.67, 0.5, 0.67, 0.5, 0.68, 0.5, 0.85, 0.5, 0.84, 0.5, 0.84, 0.5, 0.85, 0.5, 0.16, 0.5, 0.15, 0.5, 0.15, 0.5, 0.16, 0.5, 0.33, 0.5, 0.32, 0.5, 0.32, 0.5, 0.33, 0.5, 0.5, 0.5, 0.49, 0.5, 0.49, 0.5, 0.5, 0.5, 0.67, 0.5, 0.66, 0.5, 0.66, 0.5, 0.67, 0.5, 0.84, 0.5, 0.83, 0.5, 0.83, 0.5, 0.84, 0.5, 0.15, 0.5, 0.14, 0.5, 0.14, 0.5, 0.15, 0.5, 0.32, 0.5, 0.31, 0.5, 0.31, 0.5, 0.32, 0.5, 0.49, 0.5, 0.48, 0.5, 0.48, 0.5, 0.49, 0.5, 1.0, 0.5, 0.99, 0.5, 0.99, 0.5, 1.0, 0.5, 0.66, 0.5, 0.65, 0.5, 0.65, 0.5, 0.66, 0.5, 0.83, 0.5, 0.82, 0.5, 0.82, 0.5, 0.83, 0.5, 0.14, 0.5, 0.13, 0.5, 0.13, 0.5, 0.14, 0.5, 0.31, 0.5, 0.3, 0.5, 0.3, 0.5, 0.31, 0.5, 0.48, 0.5, 0.47, 0.5, 0.47, 0.5, 0.48, 0.5, 0.65, 0.5, 0.64, 0.5, 0.64, 0.5, 0.65, 0.5, 0.82, 0.5, 0.81, 0.5, 0.81, 0.5, 0.82, 0.5, 0.99, 0.5, 0.98, 0.5, 0.98, 0.5, 0.99, 0.5, 0.99, 0.5, 0.98, 0.5, 0.98, 0.5, 0.99, 0.5, 0.82, 0.5, 0.81, 0.5, 0.81, 0.5, 0.82, 0.5, 0.65, 0.5, 0.64, 0.5, 0.64, 0.5, 0.65, 0.5, 0.48, 0.5, 0.47, 0.5, 0.47, 0.5, 0.48, 0.5, 0.31, 0.5, 0.3, 0.5, 0.3, 0.5, 0.31, 0.5, 0.14, 0.5, 0.13, 0.5, 0.13, 0.5, 0.14, 0.5, 0.83, 0.5, 0.82, 0.5, 0.82, 0.5, 0.83, 0.5, 0.66, 0.5, 0.65, 0.5, 0.65, 0.5, 0.66, 0.5, 1.0, 0.5, 0.99, 0.5, 0.99, 0.5, 1.0, 0.5, 0.49, 0.5, 0.48, 0.5, 0.48, 0.5, 0.49, 0.5, 0.32, 0.5, 0.31, 0.5, 0.31, 0.5, 0.32, 0.5, 0.15, 0.5, 0.14, 0.5, 0.14, 0.5, 0.15, 0.5, 0.84, 0.5, 0.83, 0.5, 0.83, 0.5, 0.84, 0.5, 0.67, 0.5, 0.66, 0.5, 0.66, 0.5, 0.67, 0.5, 0.5, 0.5, 0.49, 0.5, 0.49, 0.5, 0.5, 0.5, 0.33, 0.5, 0.32, 0.5, 0.32, 0.5, 0.33, 0.5, 0.16, 0.5, 0.15, 0.5, 0.15, 0.5, 0.16, 0.5, 0.85, 0.5, 0.84, 0.5, 0.84, 0.5, 0.85, 0.5, 0.68, 0.5, 0.67, 0.5, 0.67, 0.5, 0.68, 0.5, 0.51, 0.5, 0.5, 0.5, 0.5, 0.5, 0.51, 0.5, 0.34, 0.5, 0.33, 0.5, 0.33, 0.5, 0.34, 0.5, 0.17, 0.5, 0.16, 0.5, 0.16, 0.5, 0.17, 0.5, 0.86, 0.5, 0.85, 0.5, 0.85, 0.5, 0.86, 0.5, 0.69, 0.5, 0.68, 0.5, 0.68, 0.5, 0.69, 0.5, 0.52, 0.5, 0.51, 0.5, 0.51, 0.5, 0.52, 0.5, 0.35, 0.5, 0.34, 0.5, 0.34, 0.5, 0.35, 0.5, 0.18, 0.5, 0.17, 0.5, 0.17, 0.5, 0.18, 0.5, 0.01, 0.5, 6.706e-07, 0.5, 6.706e-07, 0.5, 0.01, 0.5, 0.87, 0.5, 0.86, 0.5, 0.86, 0.5, 0.87, 0.5, 0.7, 0.5, 0.69, 0.5, 0.69, 0.5, 0.7, 0.5, 0.53, 0.5, 0.52, 0.5, 0.52, 0.5, 0.53, 0.5, 0.36, 0.5, 0.35, 0.5, 0.35, 0.5, 0.36, 0.5, 0.19, 0.5, 0.18, 0.5, 0.18, 0.5, 0.19, 0.5, 0.02, 0.5, 0.01, 0.5, 0.01, 0.5, 0.02, 0.5, 0.88, 0.5, 0.87, 0.5, 0.87, 0.5, 0.88, 0.5, 0.71, 0.5, 0.7, 0.5, 0.7, 0.5, 0.71, 0.5, 0.54, 0.5, 0.53, 0.5, 0.53, 0.5, 0.54, 0.5, 0.37, 0.5, 0.36, 0.5, 0.36, 0.5, 0.37, 0.5, 0.2, 0.5, 0.19, 0.5, 0.19, 0.5, 0.2, 0.5, 0.03, 0.5, 0.02, 0.5, 0.02, 0.5, 0.03, 0.5, 0.89, 0.5, 0.88, 0.5, 0.88, 0.5, 0.89, 0.5, 0.72, 0.5, 0.71, 0.5, 0.71, 0.5, 0.72, 0.5, 0.55, 0.5, 0.54, 0.5, 0.54, 0.5, 0.55, 0.5, 0.38, 0.5, 0.37, 0.5, 0.37, 0.5, 0.38, 0.5, 0.21, 0.5, 0.2, 0.5, 0.2, 0.5, 0.21, 0.5, 0.04, 0.5, 0.03, 0.5, 0.03, 0.5, 0.04, 0.5, 0.9, 0.5, 0.89, 0.5, 0.89, 0.5, 0.9, 0.5, 0.73, 0.5, 0.72, 0.5, 0.72, 0.5, 0.73, 0.5, 0.56, 0.5, 0.55, 0.5, 0.55, 0.5, 0.56, 0.5, 0.39, 0.5, 0.38, 0.5, 0.38, 0.5, 0.39, 0.5, 0.22, 0.5, 0.21, 0.5, 0.21, 0.5, 0.22, 0.5, 0.05, 0.5, 0.04, 0.5, 0.04, 0.5, 0.05, 0.5, 0.91, 0.5, 0.9, 0.5, 0.9, 0.5, 0.91, 0.5, 0.74, 0.5, 0.73, 0.5, 0.73, 0.5, 0.74, 0.5, 0.57, 0.5, 0.56, 0.5, 0.56, 0.5, 0.57, 0.5, 0.4, 0.5, 0.39, 0.5, 0.39, 0.5, 0.4, 0.5, 0.23, 0.5, 0.22, 0.5, 0.22, 0.5, 0.23, 0.5, 0.06, 0.5, 0.05, 0.5, 0.05, 0.5, 0.06, 0.5, 0.92, 0.5, 0.91, 0.5, 0.91, 0.5, 0.92, 0.5, 0.75, 0.5, 0.74, 0.5, 0.74, 0.5, 0.75, 0.5, 0.58, 0.5, 0.57, 0.5, 0.57, 0.5, 0.58, 0.5, 0.41, 0.5, 0.4, 0.5, 0.4, 0.5, 0.41, 0.5, 0.24, 0.5, 0.23, 0.5, 0.23, 0.5, 0.24, 0.5, 0.07, 0.5, 0.06, 0.5, 0.06, 0.5, 0.07, 0.5, 0.93, 0.5, 0.92, 0.5, 0.92, 0.5, 0.93, 0.5, 0.76, 0.5, 0.75, 0.5, 0.75, 0.5, 0.76, 0.5, 0.59, 0.5, 0.58, 0.5, 0.58, 0.5, 0.59, 0.5, 0.42, 0.5, 0.41, 0.5, 0.41, 0.5, 0.42, 0.5, 0.25, 0.5, 0.24, 0.5, 0.24, 0.5, 0.25, 0.5, 0.08, 0.5, 0.07, 0.5, 0.07, 0.5, 0.08, 0.5, 0.94, 0.5, 0.93, 0.5, 0.93, 0.5, 0.94, 0.5, 0.77, 0.5, 0.76, 0.5, 0.76, 0.5, 0.77, 0.5, 0.6, 0.5, 0.59, 0.5, 0.59, 0.5, 0.6, 0.5, 0.43, 0.5, 0.42, 0.5, 0.42, 0.5, 0.43, 0.5, 0.26, 0.5, 0.25, 0.5, 0.25, 0.5, 0.26, 0.5, 0.09, 0.5, 0.08, 0.5, 0.08, 0.5, 0.09, 0.5, 0.95, 0.5, 0.94, 0.5, 0.94, 0.5, 0.95, 0.5, 0.78, 0.5, 0.77, 0.5, 0.77, 0.5, 0.78, 0.5, 0.61, 0.5, 0.6, 0.5, 0.6, 0.5, 0.61, 0.5, 0.44, 0.5, 0.43, 0.5, 0.43, 0.5, 0.44, 0.5, 0.27, 0.5, 0.26, 0.5, 0.26, 0.5, 0.27, 0.5, 0.1, 0.5, 0.09, 0.5, 0.09, 0.5, 0.1, 0.5, 0.96, 0.5, 0.95, 0.5, 0.95, 0.5, 0.96, 0.5, 0.79, 0.5, 0.78, 0.5, 0.78, 0.5, 0.79, 0.5, 0.62, 0.5, 0.61, 0.5, 0.61, 0.5, 0.62, 0.5, 0.45, 0.5, 0.44, 0.5, 0.44, 0.5, 0.45, 0.5, 0.28, 0.5, 0.27, 0.5, 0.27, 0.5, 0.28, 0.5, 0.11, 0.5, 0.1, 0.5, 0.1, 0.5, 0.11, 0.5, 0.97, 0.5, 0.96, 0.5, 0.96, 0.5, 0.97, 0.5, 0.8, 0.5, 0.79, 0.5, 0.79, 0.5, 0.8, 0.5, 0.63, 0.5, 0.62, 0.5, 0.62, 0.5, 0.63, 0.5, 0.46, 0.5, 0.45, 0.5, 0.45, 0.5, 0.46, 0.5, 0.29, 0.5, 0.28, 0.5, 0.28, 0.5, 0.29, 0.5, 0.12, 0.5, 0.11, 0.5, 0.11, 0.5, 0.12, 0.5, 0.98, 0.5, 0.97, 0.5, 0.97, 0.5, 0.98, 0.5, 0.81, 0.5, 0.8, 0.5, 0.8, 0.5, 0.81, 0.5, 0.64, 0.5, 0.63, 0.5, 0.63, 0.5, 0.64, 0.5, 0.47, 0.5, 0.46, 0.5, 0.46, 0.5, 0.47, 0.5, 0.3, 0.5, 0.29, 0.5, 0.29, 0.5, 0.3, 0.5, 0.13, 0.5, 0.12, 0.5, 0.12, 0.5, 0.13, 0.5])
me_cylinder.use_remesh_preserve_volume = False
me_cylinder.use_remesh_preserve_attributes = False
me_cylinder.use_mirror_vertex_groups = False
me_cylinder.update()

# ---- objects
ob_cylinder_001 = bpy.data.objects.new('Cylinder.001', me_cylinder)

# ---- transforms, parenting, visibility, modifiers, constraints
ob_cylinder_001.location = (0.0, 0.0, 0.0)
ob_cylinder_001.lineart.crease_threshold = 0.0

# ---- collection membership
col_collection.objects.link(ob_cylinder_001)

# ---- scene / render settings (as saved in the file)
scene.frame_start = 1; scene.frame_end = 250; scene.frame_set(1)
scene.render.engine = 'BLENDER_EEVEE_NEXT'
scene.cycles.use_denoising = False
scene.cycles.samples = 128
scene.cycles.sampling_pattern = 'TABULATED_SOBOL'
scene.cycles.use_adaptive_sampling = False
scene.cycles.use_light_tree = False
scene.view_settings.view_transform = 'Filmic'
bpy.context.view_layer.update()

# ---- added for rendering (the .blend has no active camera and no usable light): camera, sun
cam_auto = bpy.data.cameras.new('AutoCamera')
cam_auto.lens = 50.0
cam_auto.sensor_width = 36.0
cam_auto.clip_end = 1000.0
ob_auto_camera = bpy.data.objects.new('AutoCamera', cam_auto)
scene.collection.objects.link(ob_auto_camera)
ob_auto_camera.location = (2.27479, -2.81246, 1.81983)
ob_auto_camera.rotation_euler = (1.09748, -7.21219e-08, 0.694738)
scene.camera = ob_auto_camera
light_auto_sun = bpy.data.lights.new('AutoSun', 'SUN')
light_auto_sun.energy = 3.0
light_auto_sun.angle = 0.0523599
ob_auto_sun = bpy.data.objects.new('AutoSun', light_auto_sun)
scene.collection.objects.link(ob_auto_sun)
ob_auto_sun.rotation_euler = (0.872665, 0.174533, 0.523599)
bpy.context.view_layer.update()
